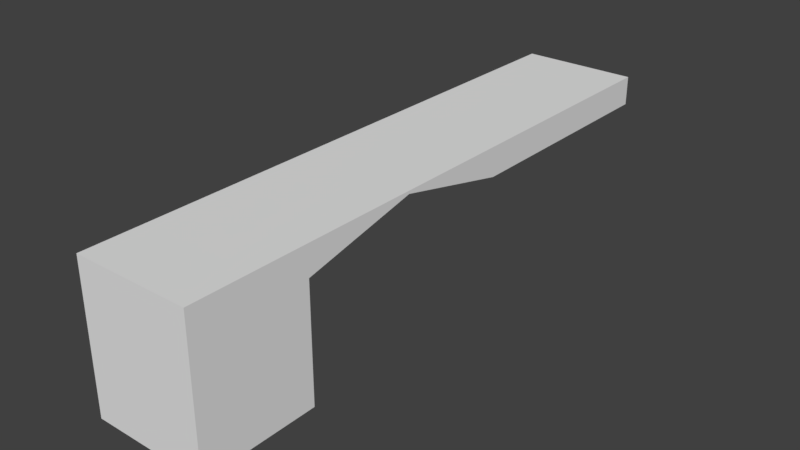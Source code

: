 # Source: HallWallTunnelRightWDoors_2x10x2.5.blend  (saved by Blender 2.79.0; exported with 4.5.12 LTS)
import bpy
from mathutils import Matrix  # noqa: F401  (used for matrix-valued properties, if any)

bpy.ops.wm.read_factory_settings(use_empty=True)
scene = bpy.context.scene
scene.name = 'Scene'

# ---- collections
col_collection_1 = bpy.data.collections.new('Collection 1'); scene.collection.children.link(col_collection_1)

# ---- materials (node trees are filled in below, after node groups)
mat_material = bpy.data.materials.new('Material')
mat_material.alpha_threshold = 0.0
mat_material.use_transparent_shadow = False
mat_material.roughness = 0.5
mat_material.line_color = (0.0, 0.0, 0.0, 1.0)

# ---- material node trees

# ---- world
world_world = bpy.data.worlds.new('World'); scene.world = world_world
world_world.color = (0.05088, 0.05088, 0.05088)
world_world.use_sun_shadow = False
world_world.sun_shadow_jitter_overblur = 0.0
world_world.cycles.sampling_method = 'MANUAL'

# ---- meshes
me_hallwalltunnelright_wdoors_2x10x2_5 = bpy.data.meshes.new('HallWallTunnelRight_WDoors_2x10x2.5')
me_hallwalltunnelright_wdoors_2x10x2_5.from_pydata([(2.0, 7.816e-15, 1.788e-07), (0.0, 0.0, 0.0), (2.0, 2.5, -10.0), (2.0, 2.5, 6.656e-07), (-2.384e-07, 2.5, -2.881e-07), (1.788e-07, 2.5, -10.0), (2.0, -8.742e-08, -2.0), (9.387e-08, -8.742e-08, -2.0), (2.0, 2.5, -2.0), (-1.563e-07, 2.5, -2.0), (7.803e-08, 2.5, -6.0), (2.0, 2.5, -6.0), (2.0, 2.0, -10.0), (2.0, 2.0, 5.647e-07), (-1.893e-07, 2.0, -2.294e-07), (2.402e-07, 2.0, -10.0), (-1.048e-07, 2.0, -2.0), (2.0, 2.0, -2.0), (2.0, 2.0, -6.0), (1.364e-07, 2.0, -6.0), (2.0, 2.5, -4.0), (-2.97e-08, 2.5, -4.0), (2.552e-08, 2.45, -4.0), (2.0, 2.45, -4.0)], [], [(6, 0, 1, 7), (8, 9, 4, 3), (17, 8, 3, 13), (13, 3, 4, 14), (19, 10, 5, 15), (14, 4, 9, 16), (23, 20, 8, 17), (20, 21, 9, 8), (2, 5, 10, 11), (12, 2, 11, 18), (22, 21, 10, 19), (22, 19, 18, 23), (1, 14, 16, 7), (2, 12, 15, 5), (0, 13, 14, 1), (6, 17, 13, 0), (23, 17, 16, 22), (7, 16, 17, 6), (16, 9, 21, 22), (12, 18, 19, 15), (11, 10, 21, 20), (18, 11, 20, 23)])
me_hallwalltunnelright_wdoors_2x10x2_5.materials.append(mat_material)
me_hallwalltunnelright_wdoors_2x10x2_5.use_remesh_preserve_volume = False
me_hallwalltunnelright_wdoors_2x10x2_5.use_remesh_preserve_attributes = False
me_hallwalltunnelright_wdoors_2x10x2_5.use_mirror_vertex_groups = False
me_hallwalltunnelright_wdoors_2x10x2_5.update()

# ---- objects
ob_hallwalltunnelright_wdoors_2x10x2_5 = bpy.data.objects.new('HallWallTunnelRight_WDoors_2x10x2.5', me_hallwalltunnelright_wdoors_2x10x2_5)

# ---- transforms, parenting, visibility, modifiers, constraints
ob_hallwalltunnelright_wdoors_2x10x2_5.location = (-1.192e-07, 1.788e-07, 0.0)
ob_hallwalltunnelright_wdoors_2x10x2_5.rotation_euler = (1.571, 0.0, 0.0)
ob_hallwalltunnelright_wdoors_2x10x2_5.lock_rotations_4d = False
ob_hallwalltunnelright_wdoors_2x10x2_5.empty_display_type = 'ARROWS'
ob_hallwalltunnelright_wdoors_2x10x2_5.lineart.crease_threshold = 0.0

# ---- collection membership
col_collection_1.objects.link(ob_hallwalltunnelright_wdoors_2x10x2_5)

# ---- scene / render settings (as saved in the file)
scene.frame_start = 1; scene.frame_end = 250; scene.frame_set(79)
scene.render.engine = 'BLENDER_EEVEE_NEXT'
scene.render.resolution_percentage = 50
scene.render.dither_intensity = 0.0
scene.cycles.use_denoising = False
scene.cycles.samples = 128
scene.cycles.sampling_pattern = 'TABULATED_SOBOL'
scene.cycles.use_adaptive_sampling = False
scene.cycles.use_light_tree = False
scene.cycles.blur_glossy = 0.0
scene.cycles.sample_clamp_indirect = 0.0
scene.view_settings.view_transform = 'Standard'
bpy.context.view_layer.update()

# ---- added for rendering (the .blend has no active camera and no usable light): camera, sun
cam_auto = bpy.data.cameras.new('AutoCamera')
cam_auto.lens = 50.0
cam_auto.sensor_width = 36.0
cam_auto.clip_end = 1000.0
ob_auto_camera = bpy.data.objects.new('AutoCamera', cam_auto)
scene.collection.objects.link(ob_auto_camera)
ob_auto_camera.location = (10.7149, -6.65783, 9.02189)
ob_auto_camera.rotation_euler = (1.09748, -7.21219e-08, 0.694738)
scene.camera = ob_auto_camera
light_auto_sun = bpy.data.lights.new('AutoSun', 'SUN')
light_auto_sun.energy = 3.0
light_auto_sun.angle = 0.0523599
ob_auto_sun = bpy.data.objects.new('AutoSun', light_auto_sun)
scene.collection.objects.link(ob_auto_sun)
ob_auto_sun.rotation_euler = (0.872665, 0.174533, 0.523599)
bpy.context.view_layer.update()
